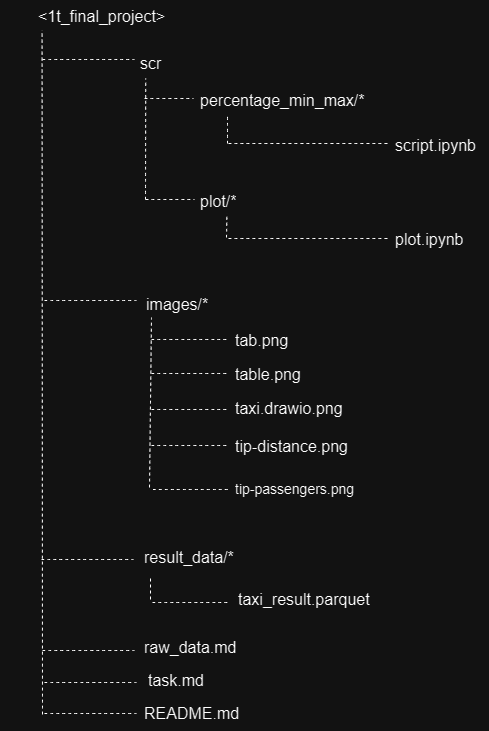

The diagram above was exported from draw.io. Its source (the exported page's mxGraphModel, read from the mxfile embedded in the PNG):
<mxGraphModel dx="998" dy="543" grid="0" gridSize="10" guides="1" tooltips="1" connect="1" arrows="1" fold="1" page="0" pageScale="1" pageWidth="827" pageHeight="1169" math="0" shadow="0">
  <root>
    <mxCell id="0" />
    <mxCell id="1" parent="0" />
    <mxCell id="Sa9PodgtZenXCcKuKKAK-1" value="" style="shape=table;startSize=0;container=1;collapsible=1;childLayout=tableLayout;fixedRows=1;rowLines=0;fontStyle=0;align=center;resizeLast=1;strokeColor=none;fillColor=none;collapsible=0;whiteSpace=wrap;html=1;fontSize=16;" parent="1" vertex="1">
      <mxGeometry x="52" y="9" width="180" height="30" as="geometry" />
    </mxCell>
    <mxCell id="Sa9PodgtZenXCcKuKKAK-2" value="" style="shape=tableRow;horizontal=0;startSize=0;swimlaneHead=0;swimlaneBody=0;fillColor=none;collapsible=0;dropTarget=0;points=[[0,0.5],[1,0.5]];portConstraint=eastwest;top=0;left=0;right=0;bottom=0;fontSize=16;" parent="Sa9PodgtZenXCcKuKKAK-1" vertex="1">
      <mxGeometry width="180" height="30" as="geometry" />
    </mxCell>
    <mxCell id="Sa9PodgtZenXCcKuKKAK-3" value="" style="shape=partialRectangle;connectable=0;fillColor=none;top=0;left=0;bottom=0;right=0;editable=1;overflow=hidden;fontSize=16;" parent="Sa9PodgtZenXCcKuKKAK-2" vertex="1">
      <mxGeometry width="30" height="30" as="geometry">
        <mxRectangle width="30" height="30" as="alternateBounds" />
      </mxGeometry>
    </mxCell>
    <mxCell id="Sa9PodgtZenXCcKuKKAK-4" value="&lt;1t_final_project&gt;" style="shape=partialRectangle;connectable=0;fillColor=none;top=0;left=0;bottom=0;right=0;align=left;spacingLeft=6;overflow=hidden;fontSize=16;" parent="Sa9PodgtZenXCcKuKKAK-2" vertex="1">
      <mxGeometry x="30" width="150" height="30" as="geometry">
        <mxRectangle width="150" height="30" as="alternateBounds" />
      </mxGeometry>
    </mxCell>
    <mxCell id="Sa9PodgtZenXCcKuKKAK-7" value="" style="endArrow=none;dashed=1;html=1;rounded=0;fontSize=12;startSize=8;endSize=8;curved=1;entryX=0.231;entryY=0.993;entryDx=0;entryDy=0;entryPerimeter=0;" parent="1" target="Sa9PodgtZenXCcKuKKAK-2" edge="1">
      <mxGeometry width="50" height="50" relative="1" as="geometry">
        <mxPoint x="94" y="723" as="sourcePoint" />
        <mxPoint x="221" y="175" as="targetPoint" />
      </mxGeometry>
    </mxCell>
    <mxCell id="Sa9PodgtZenXCcKuKKAK-8" value="" style="endArrow=none;dashed=1;html=1;rounded=0;fontSize=12;startSize=8;endSize=8;curved=1;" parent="1" edge="1">
      <mxGeometry width="50" height="50" relative="1" as="geometry">
        <mxPoint x="94" y="68" as="sourcePoint" />
        <mxPoint x="186" y="68" as="targetPoint" />
      </mxGeometry>
    </mxCell>
    <mxCell id="Sa9PodgtZenXCcKuKKAK-9" value="" style="shape=table;startSize=0;container=1;collapsible=1;childLayout=tableLayout;fixedRows=1;rowLines=0;fontStyle=0;align=center;resizeLast=1;strokeColor=none;fillColor=none;collapsible=0;whiteSpace=wrap;html=1;fontSize=16;" parent="1" vertex="1">
      <mxGeometry x="154" y="56" width="90" height="30" as="geometry" />
    </mxCell>
    <mxCell id="Sa9PodgtZenXCcKuKKAK-10" value="" style="shape=tableRow;horizontal=0;startSize=0;swimlaneHead=0;swimlaneBody=0;fillColor=none;collapsible=0;dropTarget=0;points=[[0,0.5],[1,0.5]];portConstraint=eastwest;top=0;left=0;right=0;bottom=0;fontSize=16;" parent="Sa9PodgtZenXCcKuKKAK-9" vertex="1">
      <mxGeometry width="90" height="30" as="geometry" />
    </mxCell>
    <mxCell id="Sa9PodgtZenXCcKuKKAK-11" value="" style="shape=partialRectangle;connectable=0;fillColor=none;top=0;left=0;bottom=0;right=0;editable=1;overflow=hidden;fontSize=16;" parent="Sa9PodgtZenXCcKuKKAK-10" vertex="1">
      <mxGeometry width="30" height="30" as="geometry">
        <mxRectangle width="30" height="30" as="alternateBounds" />
      </mxGeometry>
    </mxCell>
    <mxCell id="Sa9PodgtZenXCcKuKKAK-12" value="scr" style="shape=partialRectangle;connectable=0;fillColor=none;top=0;left=0;bottom=0;right=0;align=left;spacingLeft=6;overflow=hidden;fontSize=16;" parent="Sa9PodgtZenXCcKuKKAK-10" vertex="1">
      <mxGeometry x="30" width="60" height="30" as="geometry">
        <mxRectangle width="60" height="30" as="alternateBounds" />
      </mxGeometry>
    </mxCell>
    <mxCell id="Sa9PodgtZenXCcKuKKAK-13" value="" style="endArrow=none;dashed=1;html=1;rounded=0;fontSize=12;startSize=8;endSize=8;curved=1;entryX=0.48;entryY=1.027;entryDx=0;entryDy=0;entryPerimeter=0;" parent="1" target="Sa9PodgtZenXCcKuKKAK-10" edge="1">
      <mxGeometry width="50" height="50" relative="1" as="geometry">
        <mxPoint x="197" y="208" as="sourcePoint" />
        <mxPoint x="221" y="230" as="targetPoint" />
      </mxGeometry>
    </mxCell>
    <mxCell id="Sa9PodgtZenXCcKuKKAK-14" value="" style="endArrow=none;dashed=1;html=1;rounded=0;fontSize=12;startSize=8;endSize=8;curved=1;" parent="1" edge="1">
      <mxGeometry width="50" height="50" relative="1" as="geometry">
        <mxPoint x="196" y="107" as="sourcePoint" />
        <mxPoint x="245" y="107" as="targetPoint" />
      </mxGeometry>
    </mxCell>
    <mxCell id="Sa9PodgtZenXCcKuKKAK-20" value="percentage_min_max/*" style="text;strokeColor=none;fillColor=none;spacingLeft=4;spacingRight=4;overflow=hidden;rotatable=0;points=[[0,0.5],[1,0.5]];portConstraint=eastwest;fontSize=16;whiteSpace=wrap;html=1;" parent="1" vertex="1">
      <mxGeometry x="246" y="93" width="186" height="30" as="geometry" />
    </mxCell>
    <mxCell id="Sa9PodgtZenXCcKuKKAK-21" value="" style="endArrow=none;dashed=1;html=1;rounded=0;fontSize=12;startSize=8;endSize=8;curved=1;" parent="1" edge="1">
      <mxGeometry width="50" height="50" relative="1" as="geometry">
        <mxPoint x="279" y="152" as="sourcePoint" />
        <mxPoint x="279" y="122" as="targetPoint" />
      </mxGeometry>
    </mxCell>
    <mxCell id="Sa9PodgtZenXCcKuKKAK-22" value="" style="endArrow=none;dashed=1;html=1;rounded=0;fontSize=12;startSize=8;endSize=8;curved=1;" parent="1" edge="1">
      <mxGeometry width="50" height="50" relative="1" as="geometry">
        <mxPoint x="280" y="152" as="sourcePoint" />
        <mxPoint x="439" y="152" as="targetPoint" />
      </mxGeometry>
    </mxCell>
    <mxCell id="Sa9PodgtZenXCcKuKKAK-24" value="script.ipynb" style="text;strokeColor=none;fillColor=none;spacingLeft=4;spacingRight=4;overflow=hidden;rotatable=0;points=[[0,0.5],[1,0.5]];portConstraint=eastwest;fontSize=16;whiteSpace=wrap;html=1;" parent="1" vertex="1">
      <mxGeometry x="441" y="138" width="99" height="30" as="geometry" />
    </mxCell>
    <mxCell id="Sa9PodgtZenXCcKuKKAK-26" value="" style="endArrow=none;dashed=1;html=1;rounded=0;fontSize=12;startSize=8;endSize=8;curved=1;" parent="1" edge="1">
      <mxGeometry width="50" height="50" relative="1" as="geometry">
        <mxPoint x="197" y="208" as="sourcePoint" />
        <mxPoint x="246" y="208" as="targetPoint" />
      </mxGeometry>
    </mxCell>
    <mxCell id="Sa9PodgtZenXCcKuKKAK-27" value="plot/*" style="text;strokeColor=none;fillColor=none;spacingLeft=4;spacingRight=4;overflow=hidden;rotatable=0;points=[[0,0.5],[1,0.5]];portConstraint=eastwest;fontSize=16;whiteSpace=wrap;html=1;" parent="1" vertex="1">
      <mxGeometry x="246" y="194" width="55" height="30" as="geometry" />
    </mxCell>
    <mxCell id="Sa9PodgtZenXCcKuKKAK-29" value="" style="endArrow=none;dashed=1;html=1;rounded=0;fontSize=12;startSize=8;endSize=8;curved=1;entryX=0.589;entryY=0.933;entryDx=0;entryDy=0;entryPerimeter=0;" parent="1" target="Sa9PodgtZenXCcKuKKAK-27" edge="1">
      <mxGeometry width="50" height="50" relative="1" as="geometry">
        <mxPoint x="278" y="246" as="sourcePoint" />
        <mxPoint x="328" y="264" as="targetPoint" />
      </mxGeometry>
    </mxCell>
    <mxCell id="Sa9PodgtZenXCcKuKKAK-30" value="" style="endArrow=none;dashed=1;html=1;rounded=0;fontSize=12;startSize=8;endSize=8;curved=1;" parent="1" edge="1">
      <mxGeometry width="50" height="50" relative="1" as="geometry">
        <mxPoint x="280" y="247" as="sourcePoint" />
        <mxPoint x="439" y="247" as="targetPoint" />
      </mxGeometry>
    </mxCell>
    <mxCell id="Sa9PodgtZenXCcKuKKAK-31" value="plot.ipynb" style="text;strokeColor=none;fillColor=none;spacingLeft=4;spacingRight=4;overflow=hidden;rotatable=0;points=[[0,0.5],[1,0.5]];portConstraint=eastwest;fontSize=16;whiteSpace=wrap;html=1;" parent="1" vertex="1">
      <mxGeometry x="441" y="232" width="88" height="30" as="geometry" />
    </mxCell>
    <mxCell id="Sa9PodgtZenXCcKuKKAK-33" value="" style="endArrow=none;dashed=1;html=1;rounded=0;fontSize=12;startSize=8;endSize=8;curved=1;" parent="1" edge="1">
      <mxGeometry width="50" height="50" relative="1" as="geometry">
        <mxPoint x="96" y="309" as="sourcePoint" />
        <mxPoint x="188" y="309" as="targetPoint" />
      </mxGeometry>
    </mxCell>
    <mxCell id="Sa9PodgtZenXCcKuKKAK-35" value="images/*" style="text;strokeColor=none;fillColor=none;spacingLeft=4;spacingRight=4;overflow=hidden;rotatable=0;points=[[0,0.5],[1,0.5]];portConstraint=eastwest;fontSize=16;whiteSpace=wrap;html=1;" parent="1" vertex="1">
      <mxGeometry x="192" y="297" width="76" height="30" as="geometry" />
    </mxCell>
    <mxCell id="Sa9PodgtZenXCcKuKKAK-36" value="" style="endArrow=none;dashed=1;html=1;rounded=0;fontSize=12;startSize=8;endSize=8;curved=1;" parent="1" edge="1">
      <mxGeometry width="50" height="50" relative="1" as="geometry">
        <mxPoint x="201" y="496" as="sourcePoint" />
        <mxPoint x="203" y="326" as="targetPoint" />
      </mxGeometry>
    </mxCell>
    <mxCell id="Sa9PodgtZenXCcKuKKAK-37" value="" style="endArrow=none;dashed=1;html=1;rounded=0;fontSize=12;startSize=8;endSize=8;curved=1;" parent="1" edge="1">
      <mxGeometry width="50" height="50" relative="1" as="geometry">
        <mxPoint x="203" y="348" as="sourcePoint" />
        <mxPoint x="281" y="348" as="targetPoint" />
      </mxGeometry>
    </mxCell>
    <mxCell id="Sa9PodgtZenXCcKuKKAK-42" value="tab.png" style="text;strokeColor=none;fillColor=none;spacingLeft=4;spacingRight=4;overflow=hidden;rotatable=0;points=[[0,0.5],[1,0.5]];portConstraint=eastwest;fontSize=16;whiteSpace=wrap;html=1;" parent="1" vertex="1">
      <mxGeometry x="281" y="333" width="74" height="30" as="geometry" />
    </mxCell>
    <mxCell id="Sa9PodgtZenXCcKuKKAK-43" value="" style="endArrow=none;dashed=1;html=1;rounded=0;fontSize=12;startSize=8;endSize=8;curved=1;" parent="1" edge="1">
      <mxGeometry width="50" height="50" relative="1" as="geometry">
        <mxPoint x="203" y="382" as="sourcePoint" />
        <mxPoint x="281" y="382" as="targetPoint" />
      </mxGeometry>
    </mxCell>
    <mxCell id="Sa9PodgtZenXCcKuKKAK-44" value="table.png" style="text;strokeColor=none;fillColor=none;spacingLeft=4;spacingRight=4;overflow=hidden;rotatable=0;points=[[0,0.5],[1,0.5]];portConstraint=eastwest;fontSize=16;whiteSpace=wrap;html=1;" parent="1" vertex="1">
      <mxGeometry x="281" y="367" width="77" height="30" as="geometry" />
    </mxCell>
    <mxCell id="Sa9PodgtZenXCcKuKKAK-45" value="" style="endArrow=none;dashed=1;html=1;rounded=0;fontSize=12;startSize=8;endSize=8;curved=1;" parent="1" edge="1">
      <mxGeometry width="50" height="50" relative="1" as="geometry">
        <mxPoint x="203" y="418" as="sourcePoint" />
        <mxPoint x="281" y="418" as="targetPoint" />
      </mxGeometry>
    </mxCell>
    <mxCell id="Sa9PodgtZenXCcKuKKAK-46" value="taxi.drawio.png" style="text;strokeColor=none;fillColor=none;spacingLeft=4;spacingRight=4;overflow=hidden;rotatable=0;points=[[0,0.5],[1,0.5]];portConstraint=eastwest;fontSize=16;whiteSpace=wrap;html=1;" parent="1" vertex="1">
      <mxGeometry x="281" y="401" width="129" height="30" as="geometry" />
    </mxCell>
    <mxCell id="Sa9PodgtZenXCcKuKKAK-47" value="" style="endArrow=none;dashed=1;html=1;rounded=0;fontSize=12;startSize=8;endSize=8;curved=1;" parent="1" edge="1">
      <mxGeometry width="50" height="50" relative="1" as="geometry">
        <mxPoint x="203" y="454" as="sourcePoint" />
        <mxPoint x="281" y="454" as="targetPoint" />
      </mxGeometry>
    </mxCell>
    <mxCell id="Sa9PodgtZenXCcKuKKAK-48" value="tip-distance.png" style="text;strokeColor=none;fillColor=none;spacingLeft=4;spacingRight=4;overflow=hidden;rotatable=0;points=[[0,0.5],[1,0.5]];portConstraint=eastwest;fontSize=16;whiteSpace=wrap;html=1;" parent="1" vertex="1">
      <mxGeometry x="281" y="439" width="128" height="30" as="geometry" />
    </mxCell>
    <mxCell id="Sa9PodgtZenXCcKuKKAK-49" value="" style="endArrow=none;dashed=1;html=1;rounded=0;fontSize=12;startSize=8;endSize=8;curved=1;" parent="1" edge="1">
      <mxGeometry width="50" height="50" relative="1" as="geometry">
        <mxPoint x="93" y="568" as="sourcePoint" />
        <mxPoint x="185" y="568" as="targetPoint" />
      </mxGeometry>
    </mxCell>
    <mxCell id="Sa9PodgtZenXCcKuKKAK-50" value="result_data/*" style="text;strokeColor=none;fillColor=none;spacingLeft=4;spacingRight=4;overflow=hidden;rotatable=0;points=[[0,0.5],[1,0.5]];portConstraint=eastwest;fontSize=16;whiteSpace=wrap;html=1;" parent="1" vertex="1">
      <mxGeometry x="190" y="550" width="104" height="30" as="geometry" />
    </mxCell>
    <mxCell id="Sa9PodgtZenXCcKuKKAK-52" value="" style="endArrow=none;dashed=1;html=1;rounded=0;fontSize=12;startSize=8;endSize=8;curved=1;" parent="1" edge="1">
      <mxGeometry width="50" height="50" relative="1" as="geometry">
        <mxPoint x="204" y="611" as="sourcePoint" />
        <mxPoint x="282" y="611" as="targetPoint" />
      </mxGeometry>
    </mxCell>
    <mxCell id="Sa9PodgtZenXCcKuKKAK-53" value="taxi_result.parquet" style="text;strokeColor=none;fillColor=none;spacingLeft=4;spacingRight=4;overflow=hidden;rotatable=0;points=[[0,0.5],[1,0.5]];portConstraint=eastwest;fontSize=16;whiteSpace=wrap;html=1;" parent="1" vertex="1">
      <mxGeometry x="284" y="592" width="150" height="30" as="geometry" />
    </mxCell>
    <mxCell id="Sa9PodgtZenXCcKuKKAK-57" value="" style="endArrow=none;dashed=1;html=1;rounded=0;fontSize=12;startSize=8;endSize=8;curved=1;" parent="1" edge="1">
      <mxGeometry width="50" height="50" relative="1" as="geometry">
        <mxPoint x="94" y="659" as="sourcePoint" />
        <mxPoint x="186" y="659" as="targetPoint" />
      </mxGeometry>
    </mxCell>
    <mxCell id="Sa9PodgtZenXCcKuKKAK-58" value="raw_data.md" style="text;strokeColor=none;fillColor=none;spacingLeft=4;spacingRight=4;overflow=hidden;rotatable=0;points=[[0,0.5],[1,0.5]];portConstraint=eastwest;fontSize=16;whiteSpace=wrap;html=1;" parent="1" vertex="1">
      <mxGeometry x="190" y="640" width="107" height="30" as="geometry" />
    </mxCell>
    <mxCell id="Sa9PodgtZenXCcKuKKAK-59" value="" style="endArrow=none;dashed=1;html=1;rounded=0;fontSize=12;startSize=8;endSize=8;curved=1;" parent="1" edge="1">
      <mxGeometry width="50" height="50" relative="1" as="geometry">
        <mxPoint x="96" y="691" as="sourcePoint" />
        <mxPoint x="188" y="691" as="targetPoint" />
      </mxGeometry>
    </mxCell>
    <mxCell id="Sa9PodgtZenXCcKuKKAK-60" value="task.md" style="text;strokeColor=none;fillColor=none;spacingLeft=4;spacingRight=4;overflow=hidden;rotatable=0;points=[[0,0.5],[1,0.5]];portConstraint=eastwest;fontSize=16;whiteSpace=wrap;html=1;" parent="1" vertex="1">
      <mxGeometry x="194" y="673" width="90" height="30" as="geometry" />
    </mxCell>
    <mxCell id="Sa9PodgtZenXCcKuKKAK-61" value="" style="endArrow=none;dashed=1;html=1;rounded=0;fontSize=12;startSize=8;endSize=8;curved=1;" parent="1" edge="1">
      <mxGeometry width="50" height="50" relative="1" as="geometry">
        <mxPoint x="96" y="722" as="sourcePoint" />
        <mxPoint x="188" y="722" as="targetPoint" />
      </mxGeometry>
    </mxCell>
    <mxCell id="Sa9PodgtZenXCcKuKKAK-62" value="README.md" style="text;strokeColor=none;fillColor=none;spacingLeft=4;spacingRight=4;overflow=hidden;rotatable=0;points=[[0,0.5],[1,0.5]];portConstraint=eastwest;fontSize=16;whiteSpace=wrap;html=1;" parent="1" vertex="1">
      <mxGeometry x="190" y="706" width="112" height="30" as="geometry" />
    </mxCell>
    <mxCell id="AHucKS43KCTukOmGHrxf-1" value="" style="endArrow=none;dashed=1;html=1;rounded=0;fontSize=12;startSize=8;endSize=8;curved=1;" edge="1" parent="1">
      <mxGeometry width="50" height="50" relative="1" as="geometry">
        <mxPoint x="204.5" y="498" as="sourcePoint" />
        <mxPoint x="282.5" y="498" as="targetPoint" />
      </mxGeometry>
    </mxCell>
    <mxCell id="AHucKS43KCTukOmGHrxf-3" value="" style="endArrow=none;dashed=1;html=1;rounded=0;" edge="1" parent="1">
      <mxGeometry width="50" height="50" relative="1" as="geometry">
        <mxPoint x="202" y="608" as="sourcePoint" />
        <mxPoint x="202" y="586" as="targetPoint" />
      </mxGeometry>
    </mxCell>
    <mxCell id="AHucKS43KCTukOmGHrxf-4" value="&lt;font style=&quot;font-size: 14px;&quot;&gt;tip-passengers.png&lt;/font&gt;" style="text;strokeColor=none;fillColor=none;spacingLeft=4;spacingRight=4;overflow=hidden;rotatable=0;points=[[0,0.5],[1,0.5]];portConstraint=eastwest;fontSize=12;whiteSpace=wrap;html=1;" vertex="1" parent="1">
      <mxGeometry x="281" y="483" width="141" height="30" as="geometry" />
    </mxCell>
  </root>
</mxGraphModel>